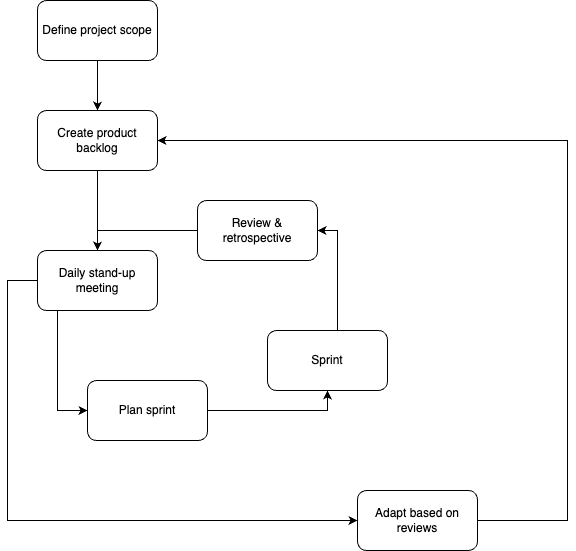

The diagram above was exported from draw.io. Its source (the exported page's mxGraphModel, read from the mxfile embedded in the PNG):
<mxGraphModel dx="1195" dy="862" grid="1" gridSize="10" guides="1" tooltips="1" connect="1" arrows="1" fold="1" page="1" pageScale="1" pageWidth="827" pageHeight="1169" math="0" shadow="0">
  <root>
    <mxCell id="0" />
    <mxCell id="1" parent="0" />
    <mxCell id="GzpJA5THfb7XXhl18p3z-9" style="edgeStyle=orthogonalEdgeStyle;rounded=0;orthogonalLoop=1;jettySize=auto;html=1;" edge="1" parent="1" source="GzpJA5THfb7XXhl18p3z-2" target="GzpJA5THfb7XXhl18p3z-3">
      <mxGeometry relative="1" as="geometry" />
    </mxCell>
    <mxCell id="GzpJA5THfb7XXhl18p3z-2" value="Define project scope" style="rounded=1;whiteSpace=wrap;html=1;" vertex="1" parent="1">
      <mxGeometry x="150" y="50" width="120" height="60" as="geometry" />
    </mxCell>
    <mxCell id="GzpJA5THfb7XXhl18p3z-10" style="edgeStyle=orthogonalEdgeStyle;rounded=0;orthogonalLoop=1;jettySize=auto;html=1;entryX=0.5;entryY=0;entryDx=0;entryDy=0;" edge="1" parent="1" source="GzpJA5THfb7XXhl18p3z-3" target="GzpJA5THfb7XXhl18p3z-4">
      <mxGeometry relative="1" as="geometry" />
    </mxCell>
    <mxCell id="GzpJA5THfb7XXhl18p3z-3" value="Create product backlog" style="rounded=1;whiteSpace=wrap;html=1;" vertex="1" parent="1">
      <mxGeometry x="150" y="160" width="120" height="60" as="geometry" />
    </mxCell>
    <mxCell id="GzpJA5THfb7XXhl18p3z-11" style="edgeStyle=orthogonalEdgeStyle;rounded=0;orthogonalLoop=1;jettySize=auto;html=1;" edge="1" parent="1" source="GzpJA5THfb7XXhl18p3z-4" target="GzpJA5THfb7XXhl18p3z-6">
      <mxGeometry relative="1" as="geometry">
        <Array as="points">
          <mxPoint x="170" y="460" />
        </Array>
      </mxGeometry>
    </mxCell>
    <mxCell id="GzpJA5THfb7XXhl18p3z-16" style="edgeStyle=orthogonalEdgeStyle;rounded=0;orthogonalLoop=1;jettySize=auto;html=1;" edge="1" parent="1" source="GzpJA5THfb7XXhl18p3z-4">
      <mxGeometry relative="1" as="geometry">
        <mxPoint x="470" y="570" as="targetPoint" />
        <Array as="points">
          <mxPoint x="120" y="330" />
          <mxPoint x="120" y="570" />
        </Array>
      </mxGeometry>
    </mxCell>
    <mxCell id="GzpJA5THfb7XXhl18p3z-4" value="Daily stand-up meeting" style="rounded=1;whiteSpace=wrap;html=1;" vertex="1" parent="1">
      <mxGeometry x="150" y="300" width="120" height="60" as="geometry" />
    </mxCell>
    <mxCell id="GzpJA5THfb7XXhl18p3z-14" style="edgeStyle=orthogonalEdgeStyle;rounded=0;orthogonalLoop=1;jettySize=auto;html=1;entryX=1;entryY=0.5;entryDx=0;entryDy=0;" edge="1" parent="1" source="GzpJA5THfb7XXhl18p3z-5" target="GzpJA5THfb7XXhl18p3z-8">
      <mxGeometry relative="1" as="geometry">
        <Array as="points">
          <mxPoint x="450" y="280" />
        </Array>
      </mxGeometry>
    </mxCell>
    <mxCell id="GzpJA5THfb7XXhl18p3z-5" value="Sprint" style="rounded=1;whiteSpace=wrap;html=1;" vertex="1" parent="1">
      <mxGeometry x="380" y="380" width="120" height="60" as="geometry" />
    </mxCell>
    <mxCell id="GzpJA5THfb7XXhl18p3z-12" style="edgeStyle=orthogonalEdgeStyle;rounded=0;orthogonalLoop=1;jettySize=auto;html=1;entryX=0.5;entryY=1;entryDx=0;entryDy=0;" edge="1" parent="1" source="GzpJA5THfb7XXhl18p3z-6" target="GzpJA5THfb7XXhl18p3z-5">
      <mxGeometry relative="1" as="geometry" />
    </mxCell>
    <mxCell id="GzpJA5THfb7XXhl18p3z-6" value="Plan sprint" style="rounded=1;whiteSpace=wrap;html=1;" vertex="1" parent="1">
      <mxGeometry x="200" y="430" width="120" height="60" as="geometry" />
    </mxCell>
    <mxCell id="GzpJA5THfb7XXhl18p3z-15" style="edgeStyle=orthogonalEdgeStyle;rounded=0;orthogonalLoop=1;jettySize=auto;html=1;entryX=0.5;entryY=0;entryDx=0;entryDy=0;" edge="1" parent="1" source="GzpJA5THfb7XXhl18p3z-8" target="GzpJA5THfb7XXhl18p3z-4">
      <mxGeometry relative="1" as="geometry" />
    </mxCell>
    <mxCell id="GzpJA5THfb7XXhl18p3z-8" value="Review &amp;amp; retrospective" style="rounded=1;whiteSpace=wrap;html=1;" vertex="1" parent="1">
      <mxGeometry x="310" y="250" width="120" height="60" as="geometry" />
    </mxCell>
    <mxCell id="GzpJA5THfb7XXhl18p3z-18" style="edgeStyle=orthogonalEdgeStyle;rounded=0;orthogonalLoop=1;jettySize=auto;html=1;" edge="1" parent="1" source="GzpJA5THfb7XXhl18p3z-17" target="GzpJA5THfb7XXhl18p3z-3">
      <mxGeometry relative="1" as="geometry">
        <mxPoint x="650" y="190" as="targetPoint" />
        <Array as="points">
          <mxPoint x="680" y="570" />
          <mxPoint x="680" y="190" />
        </Array>
      </mxGeometry>
    </mxCell>
    <mxCell id="GzpJA5THfb7XXhl18p3z-17" value="Adapt based on reviews" style="rounded=1;whiteSpace=wrap;html=1;" vertex="1" parent="1">
      <mxGeometry x="470" y="540" width="120" height="60" as="geometry" />
    </mxCell>
  </root>
</mxGraphModel>